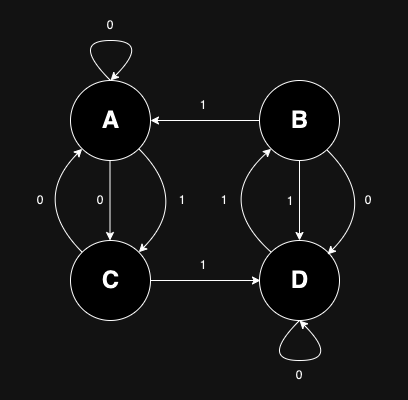

The diagram above was exported from draw.io. Its source (the exported page's mxGraphModel, read from the mxfile embedded in the PNG):
<mxGraphModel dx="954" dy="617" grid="1" gridSize="10" guides="1" tooltips="1" connect="1" arrows="1" fold="1" page="1" pageScale="1" pageWidth="850" pageHeight="1100" math="0" shadow="0">
  <root>
    <mxCell id="0" />
    <mxCell id="1" parent="0" />
    <mxCell id="OFX7YGwSKyYklR3ouAm_-11" value="" style="group" vertex="1" connectable="0" parent="1">
      <mxGeometry x="190" y="280" width="100" height="80" as="geometry" />
    </mxCell>
    <mxCell id="OFX7YGwSKyYklR3ouAm_-1" value="" style="ellipse;whiteSpace=wrap;html=1;aspect=fixed;" vertex="1" parent="OFX7YGwSKyYklR3ouAm_-11">
      <mxGeometry x="10" width="80" height="80" as="geometry" />
    </mxCell>
    <mxCell id="OFX7YGwSKyYklR3ouAm_-2" value="A" style="text;strokeColor=none;fillColor=none;html=1;fontSize=24;fontStyle=1;verticalAlign=middle;align=center;" vertex="1" parent="OFX7YGwSKyYklR3ouAm_-11">
      <mxGeometry y="20" width="100" height="40" as="geometry" />
    </mxCell>
    <mxCell id="OFX7YGwSKyYklR3ouAm_-12" value="" style="group" vertex="1" connectable="0" parent="1">
      <mxGeometry x="379" y="280" width="100" height="80" as="geometry" />
    </mxCell>
    <mxCell id="OFX7YGwSKyYklR3ouAm_-13" value="" style="ellipse;whiteSpace=wrap;html=1;aspect=fixed;" vertex="1" parent="OFX7YGwSKyYklR3ouAm_-12">
      <mxGeometry x="10" width="80" height="80" as="geometry" />
    </mxCell>
    <mxCell id="OFX7YGwSKyYklR3ouAm_-14" value="B" style="text;strokeColor=none;fillColor=none;html=1;fontSize=24;fontStyle=1;verticalAlign=middle;align=center;" vertex="1" parent="OFX7YGwSKyYklR3ouAm_-12">
      <mxGeometry y="20" width="100" height="40" as="geometry" />
    </mxCell>
    <mxCell id="OFX7YGwSKyYklR3ouAm_-16" value="" style="group" vertex="1" connectable="0" parent="1">
      <mxGeometry x="379" y="440" width="100" height="80" as="geometry" />
    </mxCell>
    <mxCell id="OFX7YGwSKyYklR3ouAm_-17" value="" style="ellipse;whiteSpace=wrap;html=1;aspect=fixed;" vertex="1" parent="OFX7YGwSKyYklR3ouAm_-16">
      <mxGeometry x="10" width="80" height="80" as="geometry" />
    </mxCell>
    <mxCell id="OFX7YGwSKyYklR3ouAm_-18" value="D" style="text;strokeColor=none;fillColor=none;html=1;fontSize=24;fontStyle=1;verticalAlign=middle;align=center;" vertex="1" parent="OFX7YGwSKyYklR3ouAm_-16">
      <mxGeometry y="20" width="100" height="40" as="geometry" />
    </mxCell>
    <mxCell id="OFX7YGwSKyYklR3ouAm_-19" value="" style="group" vertex="1" connectable="0" parent="1">
      <mxGeometry x="190" y="440" width="100" height="80" as="geometry" />
    </mxCell>
    <mxCell id="OFX7YGwSKyYklR3ouAm_-20" value="" style="ellipse;whiteSpace=wrap;html=1;aspect=fixed;" vertex="1" parent="OFX7YGwSKyYklR3ouAm_-19">
      <mxGeometry x="10" width="80" height="80" as="geometry" />
    </mxCell>
    <mxCell id="OFX7YGwSKyYklR3ouAm_-21" value="C" style="text;strokeColor=none;fillColor=none;html=1;fontSize=24;fontStyle=1;verticalAlign=middle;align=center;" vertex="1" parent="OFX7YGwSKyYklR3ouAm_-19">
      <mxGeometry y="20" width="100" height="40" as="geometry" />
    </mxCell>
    <mxCell id="OFX7YGwSKyYklR3ouAm_-30" value="" style="group" vertex="1" connectable="0" parent="1">
      <mxGeometry x="140" y="385" width="60" height="30" as="geometry" />
    </mxCell>
    <mxCell id="OFX7YGwSKyYklR3ouAm_-28" value="" style="curved=1;endArrow=classic;html=1;rounded=0;entryX=0;entryY=1;entryDx=0;entryDy=0;exitX=0;exitY=0;exitDx=0;exitDy=0;" edge="1" parent="OFX7YGwSKyYklR3ouAm_-30" source="OFX7YGwSKyYklR3ouAm_-20" target="OFX7YGwSKyYklR3ouAm_-1">
      <mxGeometry width="50" height="50" relative="1" as="geometry">
        <mxPoint x="-40" y="45" as="sourcePoint" />
        <mxPoint x="10" y="-5" as="targetPoint" />
        <Array as="points">
          <mxPoint x="20" y="15" />
        </Array>
      </mxGeometry>
    </mxCell>
    <mxCell id="OFX7YGwSKyYklR3ouAm_-29" value="0" style="text;html=1;strokeColor=none;fillColor=none;align=center;verticalAlign=middle;whiteSpace=wrap;rounded=0;" vertex="1" parent="OFX7YGwSKyYklR3ouAm_-30">
      <mxGeometry width="60" height="30" as="geometry" />
    </mxCell>
    <mxCell id="OFX7YGwSKyYklR3ouAm_-39" value="" style="group" vertex="1" connectable="0" parent="1">
      <mxGeometry x="282" y="385" width="60" height="30" as="geometry" />
    </mxCell>
    <mxCell id="OFX7YGwSKyYklR3ouAm_-37" value="" style="curved=1;endArrow=none;html=1;rounded=0;entryX=1;entryY=1;entryDx=0;entryDy=0;exitX=1;exitY=0;exitDx=0;exitDy=0;startArrow=classic;startFill=1;endFill=0;" edge="1" parent="OFX7YGwSKyYklR3ouAm_-39" source="OFX7YGwSKyYklR3ouAm_-20" target="OFX7YGwSKyYklR3ouAm_-1">
      <mxGeometry width="50" height="50" relative="1" as="geometry">
        <mxPoint x="-12" y="65" as="sourcePoint" />
        <mxPoint x="38" y="15" as="targetPoint" />
        <Array as="points">
          <mxPoint x="38" y="15" />
        </Array>
      </mxGeometry>
    </mxCell>
    <mxCell id="OFX7YGwSKyYklR3ouAm_-38" value="1" style="text;html=1;strokeColor=none;fillColor=none;align=center;verticalAlign=middle;whiteSpace=wrap;rounded=0;" vertex="1" parent="OFX7YGwSKyYklR3ouAm_-39">
      <mxGeometry width="60" height="30" as="geometry" />
    </mxCell>
    <mxCell id="OFX7YGwSKyYklR3ouAm_-44" value="" style="curved=1;endArrow=classic;html=1;rounded=0;exitX=0.5;exitY=1;exitDx=0;exitDy=0;" edge="1" parent="1" source="OFX7YGwSKyYklR3ouAm_-17">
      <mxGeometry width="50" height="50" relative="1" as="geometry">
        <mxPoint x="489" y="410" as="sourcePoint" />
        <mxPoint x="429" y="520" as="targetPoint" />
        <Array as="points">
          <mxPoint x="389" y="560" />
          <mxPoint x="469" y="560" />
        </Array>
      </mxGeometry>
    </mxCell>
    <mxCell id="OFX7YGwSKyYklR3ouAm_-45" value="" style="curved=1;endArrow=classic;html=1;rounded=0;exitX=0.5;exitY=1;exitDx=0;exitDy=0;" edge="1" parent="1">
      <mxGeometry width="50" height="50" relative="1" as="geometry">
        <mxPoint x="240" y="280" as="sourcePoint" />
        <mxPoint x="240" y="280" as="targetPoint" />
        <Array as="points">
          <mxPoint x="200" y="240" />
          <mxPoint x="280" y="240" />
        </Array>
      </mxGeometry>
    </mxCell>
    <mxCell id="OFX7YGwSKyYklR3ouAm_-49" value="" style="curved=1;endArrow=none;html=1;rounded=0;entryX=1;entryY=1;entryDx=0;entryDy=0;exitX=1;exitY=0;exitDx=0;exitDy=0;startArrow=classic;startFill=1;endFill=0;" edge="1" parent="1">
      <mxGeometry width="50" height="50" relative="1" as="geometry">
        <mxPoint x="457" y="454" as="sourcePoint" />
        <mxPoint x="457" y="350" as="targetPoint" />
        <Array as="points">
          <mxPoint x="509" y="402" />
        </Array>
      </mxGeometry>
    </mxCell>
    <mxCell id="OFX7YGwSKyYklR3ouAm_-56" value="0" style="text;html=1;strokeColor=none;fillColor=none;align=center;verticalAlign=middle;whiteSpace=wrap;rounded=0;" vertex="1" parent="1">
      <mxGeometry x="468" y="385" width="60" height="30" as="geometry" />
    </mxCell>
    <mxCell id="OFX7YGwSKyYklR3ouAm_-60" value="" style="curved=1;endArrow=classic;html=1;rounded=0;entryX=0;entryY=1;entryDx=0;entryDy=0;exitX=0;exitY=0;exitDx=0;exitDy=0;" edge="1" parent="1" source="OFX7YGwSKyYklR3ouAm_-17" target="OFX7YGwSKyYklR3ouAm_-13">
      <mxGeometry width="50" height="50" relative="1" as="geometry">
        <mxPoint x="343" y="440" as="sourcePoint" />
        <mxPoint x="393" y="390" as="targetPoint" />
        <Array as="points">
          <mxPoint x="343" y="400" />
        </Array>
      </mxGeometry>
    </mxCell>
    <mxCell id="OFX7YGwSKyYklR3ouAm_-61" value="1" style="text;html=1;strokeColor=none;fillColor=none;align=center;verticalAlign=middle;whiteSpace=wrap;rounded=0;" vertex="1" parent="1">
      <mxGeometry x="324" y="385" width="60" height="30" as="geometry" />
    </mxCell>
    <mxCell id="OFX7YGwSKyYklR3ouAm_-62" value="0" style="text;html=1;strokeColor=none;fillColor=none;align=center;verticalAlign=middle;whiteSpace=wrap;rounded=0;" vertex="1" parent="1">
      <mxGeometry x="210" y="210" width="60" height="30" as="geometry" />
    </mxCell>
    <mxCell id="OFX7YGwSKyYklR3ouAm_-63" value="0" style="text;html=1;strokeColor=none;fillColor=none;align=center;verticalAlign=middle;whiteSpace=wrap;rounded=0;" vertex="1" parent="1">
      <mxGeometry x="399" y="560" width="60" height="30" as="geometry" />
    </mxCell>
    <mxCell id="OFX7YGwSKyYklR3ouAm_-64" value="" style="endArrow=classic;html=1;rounded=0;entryX=0.11;entryY=0.5;entryDx=0;entryDy=0;entryPerimeter=0;" edge="1" parent="1" target="OFX7YGwSKyYklR3ouAm_-18">
      <mxGeometry width="50" height="50" relative="1" as="geometry">
        <mxPoint x="280" y="480" as="sourcePoint" />
        <mxPoint x="340" y="480" as="targetPoint" />
      </mxGeometry>
    </mxCell>
    <mxCell id="OFX7YGwSKyYklR3ouAm_-65" value="1" style="text;html=1;strokeColor=none;fillColor=none;align=center;verticalAlign=middle;whiteSpace=wrap;rounded=0;" vertex="1" parent="1">
      <mxGeometry x="303" y="450" width="60" height="30" as="geometry" />
    </mxCell>
    <mxCell id="OFX7YGwSKyYklR3ouAm_-40" value="" style="endArrow=none;html=1;rounded=0;entryX=0.1;entryY=0.5;entryDx=0;entryDy=0;entryPerimeter=0;exitX=0.9;exitY=0.5;exitDx=0;exitDy=0;exitPerimeter=0;startArrow=classic;startFill=1;endFill=0;" edge="1" parent="1" source="OFX7YGwSKyYklR3ouAm_-2" target="OFX7YGwSKyYklR3ouAm_-14">
      <mxGeometry width="50" height="50" relative="1" as="geometry">
        <mxPoint x="413" y="350" as="sourcePoint" />
        <mxPoint x="463" y="300" as="targetPoint" />
      </mxGeometry>
    </mxCell>
    <mxCell id="OFX7YGwSKyYklR3ouAm_-42" value="1" style="text;html=1;strokeColor=none;fillColor=none;align=center;verticalAlign=middle;whiteSpace=wrap;rounded=0;" vertex="1" parent="1">
      <mxGeometry x="303" y="290" width="60" height="30" as="geometry" />
    </mxCell>
    <mxCell id="OFX7YGwSKyYklR3ouAm_-66" value="" style="endArrow=classic;html=1;rounded=0;entryX=0.5;entryY=0;entryDx=0;entryDy=0;exitX=0.5;exitY=1;exitDx=0;exitDy=0;" edge="1" parent="1" source="OFX7YGwSKyYklR3ouAm_-13" target="OFX7YGwSKyYklR3ouAm_-17">
      <mxGeometry width="50" height="50" relative="1" as="geometry">
        <mxPoint x="400" y="350" as="sourcePoint" />
        <mxPoint x="450" y="300" as="targetPoint" />
      </mxGeometry>
    </mxCell>
    <mxCell id="OFX7YGwSKyYklR3ouAm_-67" value="1" style="text;html=1;strokeColor=none;fillColor=none;align=center;verticalAlign=middle;whiteSpace=wrap;rounded=0;" vertex="1" parent="1">
      <mxGeometry x="390" y="386" width="60" height="30" as="geometry" />
    </mxCell>
    <mxCell id="OFX7YGwSKyYklR3ouAm_-68" value="" style="endArrow=classic;html=1;rounded=0;entryX=0.5;entryY=0;entryDx=0;entryDy=0;exitX=0.5;exitY=1;exitDx=0;exitDy=0;" edge="1" parent="1">
      <mxGeometry width="50" height="50" relative="1" as="geometry">
        <mxPoint x="239.5" y="360" as="sourcePoint" />
        <mxPoint x="239.5" y="440" as="targetPoint" />
      </mxGeometry>
    </mxCell>
    <mxCell id="OFX7YGwSKyYklR3ouAm_-69" value="0" style="text;html=1;strokeColor=none;fillColor=none;align=center;verticalAlign=middle;whiteSpace=wrap;rounded=0;" vertex="1" parent="1">
      <mxGeometry x="200" y="385" width="60" height="30" as="geometry" />
    </mxCell>
  </root>
</mxGraphModel>